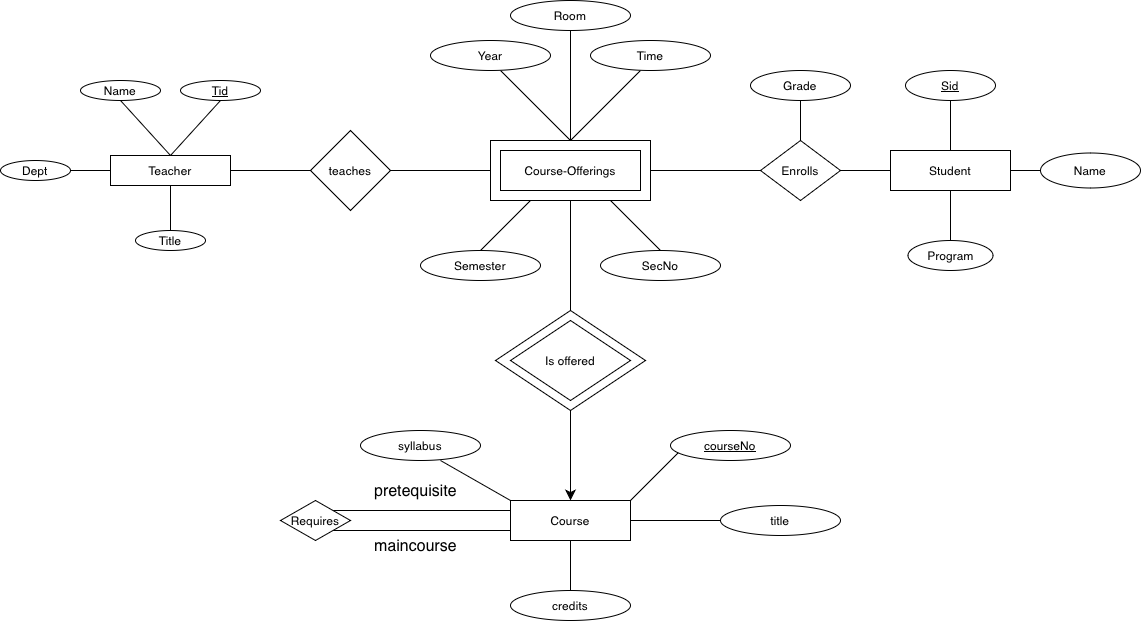

The diagram above was exported from draw.io. Its source (the exported page's mxGraphModel, read from the mxfile embedded in the PNG):
<mxGraphModel dx="1959" dy="964" grid="1" gridSize="10" guides="1" tooltips="1" connect="1" arrows="1" fold="1" page="1" pageScale="1" pageWidth="850" pageHeight="1100" math="0" shadow="0" extFonts="Permanent Marker^https://fonts.googleapis.com/css?family=Permanent+Marker">
  <root>
    <mxCell id="0" />
    <mxCell id="1" parent="0" />
    <mxCell id="I9Nioen5QJS7TyNxeqby-68" value="pretequisite" style="text;html=1;align=center;verticalAlign=middle;resizable=0;points=[];autosize=1;strokeColor=none;fillColor=none;;fontSize=16;" vertex="1" parent="1">
      <mxGeometry x="230" y="965" width="110" height="30" as="geometry" />
    </mxCell>
    <mxCell id="I9Nioen5QJS7TyNxeqby-5" value="" style="endArrow=none;html=1;rounded=0;fontSize=12;startSize=8;endSize=8;" edge="1" parent="1">
      <mxGeometry width="50" height="50" relative="1" as="geometry">
        <mxPoint x="440" y="800" as="sourcePoint" />
        <mxPoint x="440" y="690" as="targetPoint" />
      </mxGeometry>
    </mxCell>
    <mxCell id="I9Nioen5QJS7TyNxeqby-6" value="" style="endArrow=none;html=1;rounded=0;fontSize=12;startSize=8;endSize=8;" edge="1" parent="1">
      <mxGeometry width="50" height="50" relative="1" as="geometry">
        <mxPoint x="440" y="630" as="sourcePoint" />
        <mxPoint x="510" y="560" as="targetPoint" />
      </mxGeometry>
    </mxCell>
    <mxCell id="I9Nioen5QJS7TyNxeqby-7" value="" style="endArrow=none;html=1;rounded=0;fontSize=12;startSize=8;endSize=8;" edge="1" parent="1">
      <mxGeometry width="50" height="50" relative="1" as="geometry">
        <mxPoint x="370" y="560" as="sourcePoint" />
        <mxPoint x="440" y="630" as="targetPoint" />
      </mxGeometry>
    </mxCell>
    <mxCell id="I9Nioen5QJS7TyNxeqby-8" value="" style="endArrow=none;html=1;rounded=0;fontSize=12;startSize=8;endSize=8;" edge="1" parent="1">
      <mxGeometry width="50" height="50" relative="1" as="geometry">
        <mxPoint x="440" y="520" as="sourcePoint" />
        <mxPoint x="440" y="630" as="targetPoint" />
      </mxGeometry>
    </mxCell>
    <mxCell id="I9Nioen5QJS7TyNxeqby-9" value="Room" style="ellipse;whiteSpace=wrap;html=1;" vertex="1" parent="1">
      <mxGeometry x="380" y="490" width="120" height="30" as="geometry" />
    </mxCell>
    <mxCell id="I9Nioen5QJS7TyNxeqby-10" value="Time" style="ellipse;whiteSpace=wrap;html=1;" vertex="1" parent="1">
      <mxGeometry x="460" y="530" width="120" height="30" as="geometry" />
    </mxCell>
    <mxCell id="I9Nioen5QJS7TyNxeqby-11" value="Year" style="ellipse;whiteSpace=wrap;html=1;" vertex="1" parent="1">
      <mxGeometry x="300" y="530" width="120" height="30" as="geometry" />
    </mxCell>
    <mxCell id="I9Nioen5QJS7TyNxeqby-12" value="" style="endArrow=none;html=1;rounded=0;fontSize=12;startSize=8;endSize=8;exitX=1;exitY=0.5;exitDx=0;exitDy=0;" edge="1" parent="1" source="I9Nioen5QJS7TyNxeqby-14">
      <mxGeometry width="50" height="50" relative="1" as="geometry">
        <mxPoint x="240" y="660" as="sourcePoint" />
        <mxPoint x="360" y="660" as="targetPoint" />
      </mxGeometry>
    </mxCell>
    <mxCell id="I9Nioen5QJS7TyNxeqby-13" value="Teacher" style="rounded=0;whiteSpace=wrap;html=1;" vertex="1" parent="1">
      <mxGeometry x="-20" y="645" width="120" height="30" as="geometry" />
    </mxCell>
    <mxCell id="I9Nioen5QJS7TyNxeqby-14" value="teaches" style="rhombus;whiteSpace=wrap;html=1;" vertex="1" parent="1">
      <mxGeometry x="180" y="620" width="80" height="80" as="geometry" />
    </mxCell>
    <mxCell id="I9Nioen5QJS7TyNxeqby-15" value="" style="endArrow=none;html=1;rounded=0;fontSize=12;startSize=8;endSize=8;entryX=0;entryY=0.5;entryDx=0;entryDy=0;" edge="1" parent="1" target="I9Nioen5QJS7TyNxeqby-14">
      <mxGeometry width="50" height="50" relative="1" as="geometry">
        <mxPoint x="100" y="660" as="sourcePoint" />
        <mxPoint x="150" y="610" as="targetPoint" />
      </mxGeometry>
    </mxCell>
    <mxCell id="I9Nioen5QJS7TyNxeqby-16" value="" style="endArrow=none;html=1;rounded=0;fontSize=12;startSize=8;endSize=8;exitX=0.5;exitY=0;exitDx=0;exitDy=0;" edge="1" parent="1" source="I9Nioen5QJS7TyNxeqby-13">
      <mxGeometry width="50" height="50" relative="1" as="geometry">
        <mxPoint x="40" y="640" as="sourcePoint" />
        <mxPoint x="90" y="590" as="targetPoint" />
      </mxGeometry>
    </mxCell>
    <mxCell id="I9Nioen5QJS7TyNxeqby-18" value="" style="endArrow=none;html=1;rounded=0;fontSize=12;startSize=8;endSize=8;" edge="1" parent="1">
      <mxGeometry width="50" height="50" relative="1" as="geometry">
        <mxPoint x="40" y="645" as="sourcePoint" />
        <mxPoint x="-10" y="590" as="targetPoint" />
      </mxGeometry>
    </mxCell>
    <mxCell id="I9Nioen5QJS7TyNxeqby-19" value="" style="endArrow=none;html=1;rounded=0;fontSize=12;startSize=8;endSize=8;" edge="1" parent="1">
      <mxGeometry width="50" height="50" relative="1" as="geometry">
        <mxPoint x="-60" y="660" as="sourcePoint" />
        <mxPoint x="-20" y="660" as="targetPoint" />
      </mxGeometry>
    </mxCell>
    <mxCell id="I9Nioen5QJS7TyNxeqby-20" value="" style="endArrow=none;html=1;rounded=0;fontSize=12;startSize=8;endSize=8;entryX=0.5;entryY=1;entryDx=0;entryDy=0;" edge="1" parent="1" target="I9Nioen5QJS7TyNxeqby-13">
      <mxGeometry width="50" height="50" relative="1" as="geometry">
        <mxPoint x="40" y="720" as="sourcePoint" />
        <mxPoint x="30" y="680" as="targetPoint" />
      </mxGeometry>
    </mxCell>
    <mxCell id="I9Nioen5QJS7TyNxeqby-21" value="&lt;u&gt;Tid&lt;/u&gt;" style="ellipse;whiteSpace=wrap;html=1;" vertex="1" parent="1">
      <mxGeometry x="50" y="570" width="80" height="20" as="geometry" />
    </mxCell>
    <mxCell id="I9Nioen5QJS7TyNxeqby-22" value="Name" style="ellipse;whiteSpace=wrap;html=1;" vertex="1" parent="1">
      <mxGeometry x="-50" y="570" width="80" height="20" as="geometry" />
    </mxCell>
    <mxCell id="I9Nioen5QJS7TyNxeqby-23" value="Dept" style="ellipse;whiteSpace=wrap;html=1;" vertex="1" parent="1">
      <mxGeometry x="-130" y="650" width="70" height="20" as="geometry" />
    </mxCell>
    <mxCell id="I9Nioen5QJS7TyNxeqby-24" value="Title" style="ellipse;whiteSpace=wrap;html=1;" vertex="1" parent="1">
      <mxGeometry x="5" y="720" width="70" height="20" as="geometry" />
    </mxCell>
    <mxCell id="I9Nioen5QJS7TyNxeqby-25" value="" style="endArrow=none;html=1;rounded=0;fontSize=12;startSize=8;endSize=8;" edge="1" parent="1">
      <mxGeometry width="50" height="50" relative="1" as="geometry">
        <mxPoint x="350" y="740" as="sourcePoint" />
        <mxPoint x="400" y="690" as="targetPoint" />
      </mxGeometry>
    </mxCell>
    <mxCell id="I9Nioen5QJS7TyNxeqby-26" value="" style="endArrow=none;html=1;rounded=0;fontSize=12;startSize=8;endSize=8;" edge="1" parent="1">
      <mxGeometry width="50" height="50" relative="1" as="geometry">
        <mxPoint x="530" y="740" as="sourcePoint" />
        <mxPoint x="480" y="690" as="targetPoint" />
      </mxGeometry>
    </mxCell>
    <mxCell id="I9Nioen5QJS7TyNxeqby-27" value="Semester" style="ellipse;whiteSpace=wrap;html=1;" vertex="1" parent="1">
      <mxGeometry x="290" y="740" width="120" height="30" as="geometry" />
    </mxCell>
    <mxCell id="I9Nioen5QJS7TyNxeqby-28" value="SecNo" style="ellipse;whiteSpace=wrap;html=1;" vertex="1" parent="1">
      <mxGeometry x="470" y="740" width="120" height="30" as="geometry" />
    </mxCell>
    <mxCell id="I9Nioen5QJS7TyNxeqby-29" value="Enrolls" style="rhombus;whiteSpace=wrap;html=1;" vertex="1" parent="1">
      <mxGeometry x="630" y="630" width="80" height="60" as="geometry" />
    </mxCell>
    <mxCell id="I9Nioen5QJS7TyNxeqby-30" value="" style="endArrow=none;html=1;rounded=0;fontSize=12;startSize=8;endSize=8;entryX=0;entryY=0.5;entryDx=0;entryDy=0;" edge="1" parent="1" target="I9Nioen5QJS7TyNxeqby-29">
      <mxGeometry width="50" height="50" relative="1" as="geometry">
        <mxPoint x="520" y="660" as="sourcePoint" />
        <mxPoint x="570" y="610" as="targetPoint" />
      </mxGeometry>
    </mxCell>
    <mxCell id="I9Nioen5QJS7TyNxeqby-31" value="" style="endArrow=none;html=1;rounded=0;fontSize=12;startSize=8;endSize=8;exitX=1;exitY=0.5;exitDx=0;exitDy=0;" edge="1" parent="1" source="I9Nioen5QJS7TyNxeqby-29">
      <mxGeometry width="50" height="50" relative="1" as="geometry">
        <mxPoint x="720" y="660" as="sourcePoint" />
        <mxPoint x="760" y="660" as="targetPoint" />
      </mxGeometry>
    </mxCell>
    <mxCell id="I9Nioen5QJS7TyNxeqby-32" value="" style="endArrow=none;html=1;rounded=0;fontSize=12;startSize=8;endSize=8;" edge="1" parent="1">
      <mxGeometry width="50" height="50" relative="1" as="geometry">
        <mxPoint x="670" y="630" as="sourcePoint" />
        <mxPoint x="670" y="590" as="targetPoint" />
      </mxGeometry>
    </mxCell>
    <mxCell id="I9Nioen5QJS7TyNxeqby-33" value="Grade" style="ellipse;whiteSpace=wrap;html=1;" vertex="1" parent="1">
      <mxGeometry x="620" y="560" width="100" height="30" as="geometry" />
    </mxCell>
    <mxCell id="I9Nioen5QJS7TyNxeqby-34" value="&lt;u&gt;Sid&lt;/u&gt;" style="ellipse;whiteSpace=wrap;html=1;" vertex="1" parent="1">
      <mxGeometry x="775" y="560" width="90" height="30" as="geometry" />
    </mxCell>
    <mxCell id="I9Nioen5QJS7TyNxeqby-36" value="Student" style="rounded=0;whiteSpace=wrap;html=1;" vertex="1" parent="1">
      <mxGeometry x="760" y="640" width="120" height="40" as="geometry" />
    </mxCell>
    <mxCell id="I9Nioen5QJS7TyNxeqby-37" value="Program" style="ellipse;whiteSpace=wrap;html=1;" vertex="1" parent="1">
      <mxGeometry x="777.5" y="730" width="85" height="30" as="geometry" />
    </mxCell>
    <mxCell id="I9Nioen5QJS7TyNxeqby-38" value="Name" style="ellipse;whiteSpace=wrap;html=1;" vertex="1" parent="1">
      <mxGeometry x="910" y="642.5" width="100" height="35" as="geometry" />
    </mxCell>
    <mxCell id="I9Nioen5QJS7TyNxeqby-39" value="" style="endArrow=none;html=1;rounded=0;fontSize=12;startSize=8;endSize=8;entryX=0;entryY=0.5;entryDx=0;entryDy=0;" edge="1" parent="1" target="I9Nioen5QJS7TyNxeqby-38">
      <mxGeometry width="50" height="50" relative="1" as="geometry">
        <mxPoint x="880" y="660" as="sourcePoint" />
        <mxPoint x="930" y="610" as="targetPoint" />
      </mxGeometry>
    </mxCell>
    <mxCell id="I9Nioen5QJS7TyNxeqby-40" value="" style="endArrow=none;html=1;rounded=0;fontSize=12;startSize=8;endSize=8;entryX=0.5;entryY=1;entryDx=0;entryDy=0;" edge="1" parent="1" target="I9Nioen5QJS7TyNxeqby-34">
      <mxGeometry width="50" height="50" relative="1" as="geometry">
        <mxPoint x="820" y="640" as="sourcePoint" />
        <mxPoint x="870" y="590" as="targetPoint" />
      </mxGeometry>
    </mxCell>
    <mxCell id="I9Nioen5QJS7TyNxeqby-42" value="" style="endArrow=none;html=1;rounded=0;fontSize=12;startSize=8;endSize=8;exitX=0.5;exitY=0;exitDx=0;exitDy=0;" edge="1" parent="1" source="I9Nioen5QJS7TyNxeqby-37">
      <mxGeometry width="50" height="50" relative="1" as="geometry">
        <mxPoint x="910" y="710" as="sourcePoint" />
        <mxPoint x="820" y="680" as="targetPoint" />
      </mxGeometry>
    </mxCell>
    <mxCell id="I9Nioen5QJS7TyNxeqby-4" value="Course-Offerings" style="rounded=0;whiteSpace=wrap;html=1;" vertex="1" parent="1">
      <mxGeometry x="360" y="630" width="160" height="60" as="geometry" />
    </mxCell>
    <mxCell id="I9Nioen5QJS7TyNxeqby-43" value="Course-Offerings" style="rounded=0;whiteSpace=wrap;html=1;" vertex="1" parent="1">
      <mxGeometry x="370" y="640" width="140" height="40" as="geometry" />
    </mxCell>
    <mxCell id="I9Nioen5QJS7TyNxeqby-45" value="" style="rhombus;whiteSpace=wrap;html=1;" vertex="1" parent="1">
      <mxGeometry x="365" y="800" width="150" height="100" as="geometry" />
    </mxCell>
    <mxCell id="I9Nioen5QJS7TyNxeqby-46" value="Is offered" style="rhombus;whiteSpace=wrap;html=1;" vertex="1" parent="1">
      <mxGeometry x="380" y="810" width="120" height="80" as="geometry" />
    </mxCell>
    <mxCell id="I9Nioen5QJS7TyNxeqby-47" value="" style="endArrow=classic;html=1;rounded=0;fontSize=12;startSize=8;endSize=8;exitX=0.5;exitY=1;exitDx=0;exitDy=0;" edge="1" parent="1" source="I9Nioen5QJS7TyNxeqby-45">
      <mxGeometry width="50" height="50" relative="1" as="geometry">
        <mxPoint x="415" y="1040" as="sourcePoint" />
        <mxPoint x="440" y="990" as="targetPoint" />
      </mxGeometry>
    </mxCell>
    <mxCell id="I9Nioen5QJS7TyNxeqby-49" value="Course" style="rounded=0;whiteSpace=wrap;html=1;" vertex="1" parent="1">
      <mxGeometry x="380" y="990" width="120" height="40" as="geometry" />
    </mxCell>
    <mxCell id="I9Nioen5QJS7TyNxeqby-50" value="" style="endArrow=none;html=1;rounded=0;fontSize=12;startSize=8;endSize=8;" edge="1" parent="1">
      <mxGeometry width="50" height="50" relative="1" as="geometry">
        <mxPoint x="500" y="990" as="sourcePoint" />
        <mxPoint x="550" y="940" as="targetPoint" />
      </mxGeometry>
    </mxCell>
    <mxCell id="I9Nioen5QJS7TyNxeqby-51" value="" style="endArrow=none;html=1;rounded=0;fontSize=12;startSize=8;endSize=8;exitX=1;exitY=0.5;exitDx=0;exitDy=0;" edge="1" parent="1" source="I9Nioen5QJS7TyNxeqby-49">
      <mxGeometry width="50" height="50" relative="1" as="geometry">
        <mxPoint x="510" y="1020" as="sourcePoint" />
        <mxPoint x="590" y="1010" as="targetPoint" />
      </mxGeometry>
    </mxCell>
    <mxCell id="I9Nioen5QJS7TyNxeqby-52" value="" style="endArrow=none;html=1;rounded=0;fontSize=12;startSize=8;endSize=8;" edge="1" parent="1">
      <mxGeometry width="50" height="50" relative="1" as="geometry">
        <mxPoint x="440" y="1080" as="sourcePoint" />
        <mxPoint x="440" y="1030" as="targetPoint" />
      </mxGeometry>
    </mxCell>
    <mxCell id="I9Nioen5QJS7TyNxeqby-59" value="" style="endArrow=none;html=1;rounded=0;fontSize=12;startSize=8;endSize=8;" edge="1" parent="1">
      <mxGeometry width="50" height="50" relative="1" as="geometry">
        <mxPoint x="200" y="1020" as="sourcePoint" />
        <mxPoint x="380" y="1020" as="targetPoint" />
        <Array as="points" />
      </mxGeometry>
    </mxCell>
    <mxCell id="I9Nioen5QJS7TyNxeqby-60" value="" style="endArrow=none;html=1;rounded=0;fontSize=12;startSize=8;endSize=8;entryX=0;entryY=0.25;entryDx=0;entryDy=0;" edge="1" parent="1" target="I9Nioen5QJS7TyNxeqby-49">
      <mxGeometry width="50" height="50" relative="1" as="geometry">
        <mxPoint x="200" y="1000" as="sourcePoint" />
        <mxPoint x="365" y="1010" as="targetPoint" />
      </mxGeometry>
    </mxCell>
    <mxCell id="I9Nioen5QJS7TyNxeqby-62" value="Requires" style="rhombus;whiteSpace=wrap;html=1;" vertex="1" parent="1">
      <mxGeometry x="150" y="990" width="70" height="40" as="geometry" />
    </mxCell>
    <mxCell id="I9Nioen5QJS7TyNxeqby-63" value="" style="endArrow=none;html=1;rounded=0;fontSize=12;startSize=8;endSize=8;" edge="1" parent="1">
      <mxGeometry width="50" height="50" relative="1" as="geometry">
        <mxPoint x="380" y="990" as="sourcePoint" />
        <mxPoint x="310" y="950" as="targetPoint" />
      </mxGeometry>
    </mxCell>
    <mxCell id="I9Nioen5QJS7TyNxeqby-64" value="credits" style="ellipse;whiteSpace=wrap;html=1;" vertex="1" parent="1">
      <mxGeometry x="380" y="1080" width="120" height="30" as="geometry" />
    </mxCell>
    <mxCell id="I9Nioen5QJS7TyNxeqby-65" value="title" style="ellipse;whiteSpace=wrap;html=1;" vertex="1" parent="1">
      <mxGeometry x="590" y="995" width="120" height="30" as="geometry" />
    </mxCell>
    <mxCell id="I9Nioen5QJS7TyNxeqby-66" value="&lt;u&gt;courseNo&lt;/u&gt;" style="ellipse;whiteSpace=wrap;html=1;" vertex="1" parent="1">
      <mxGeometry x="540" y="920" width="120" height="30" as="geometry" />
    </mxCell>
    <mxCell id="I9Nioen5QJS7TyNxeqby-67" value="syllabus" style="ellipse;whiteSpace=wrap;html=1;" vertex="1" parent="1">
      <mxGeometry x="230" y="920" width="120" height="30" as="geometry" />
    </mxCell>
    <mxCell id="I9Nioen5QJS7TyNxeqby-71" value="maincourse" style="text;html=1;align=center;verticalAlign=middle;resizable=0;points=[];autosize=1;strokeColor=none;fillColor=none;;fontSize=16;" vertex="1" parent="1">
      <mxGeometry x="230" y="1020" width="110" height="30" as="geometry" />
    </mxCell>
  </root>
</mxGraphModel>